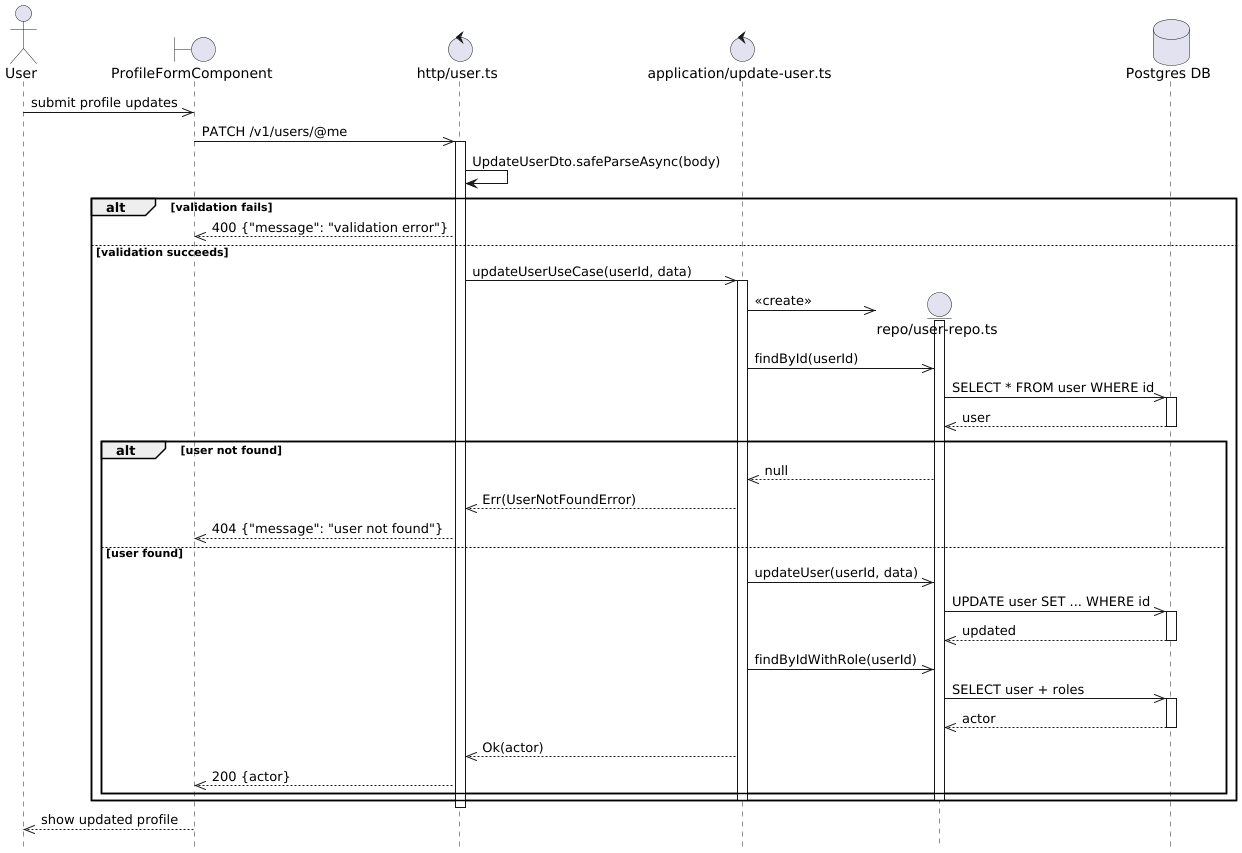

The diagram above was rendered by PlantUML. Its source (embedded in the PNG):
@startuml User Update Flow
hide footbox

actor User

boundary "ProfileFormComponent" as Component
control "http/user.ts" as Http
control "application/update-user.ts" as UseCase

User ->> Component: submit profile updates

Component ->> Http: PATCH /v1/users/@me
activate Http

Http -> Http: UpdateUserDto.safeParseAsync(body)

alt validation fails
    Http -->> Component: 400 {"message": "validation error"}
else validation succeeds
    Http ->> UseCase: updateUserUseCase(userId, data)
    activate UseCase

    create entity "repo/user-repo.ts" as UserRepo
    database "Postgres DB" as DB
    UseCase ->> UserRepo: <<create>>
    activate UserRepo

    UseCase ->> UserRepo: findById(userId)
    UserRepo ->> DB: SELECT * FROM user WHERE id
    activate DB
    DB -->> UserRepo: user
    deactivate DB

    alt user not found
        UserRepo -->> UseCase: null
        UseCase -->> Http: Err(UserNotFoundError)
        Http -->> Component: 404 {"message": "user not found"}
    else user found
        UseCase ->> UserRepo: updateUser(userId, data)
        UserRepo ->> DB: UPDATE user SET ... WHERE id
        activate DB
        DB -->> UserRepo: updated
        deactivate DB

        UseCase ->> UserRepo: findByIdWithRole(userId)
        UserRepo ->> DB: SELECT user + roles
        activate DB
        DB -->> UserRepo: actor
        deactivate DB

        UseCase -->> Http: Ok(actor)
        Http -->> Component: 200 {actor}
    end

    deactivate UserRepo
    deactivate UseCase
end

deactivate Http

Component -->> User: show updated profile

@enduml